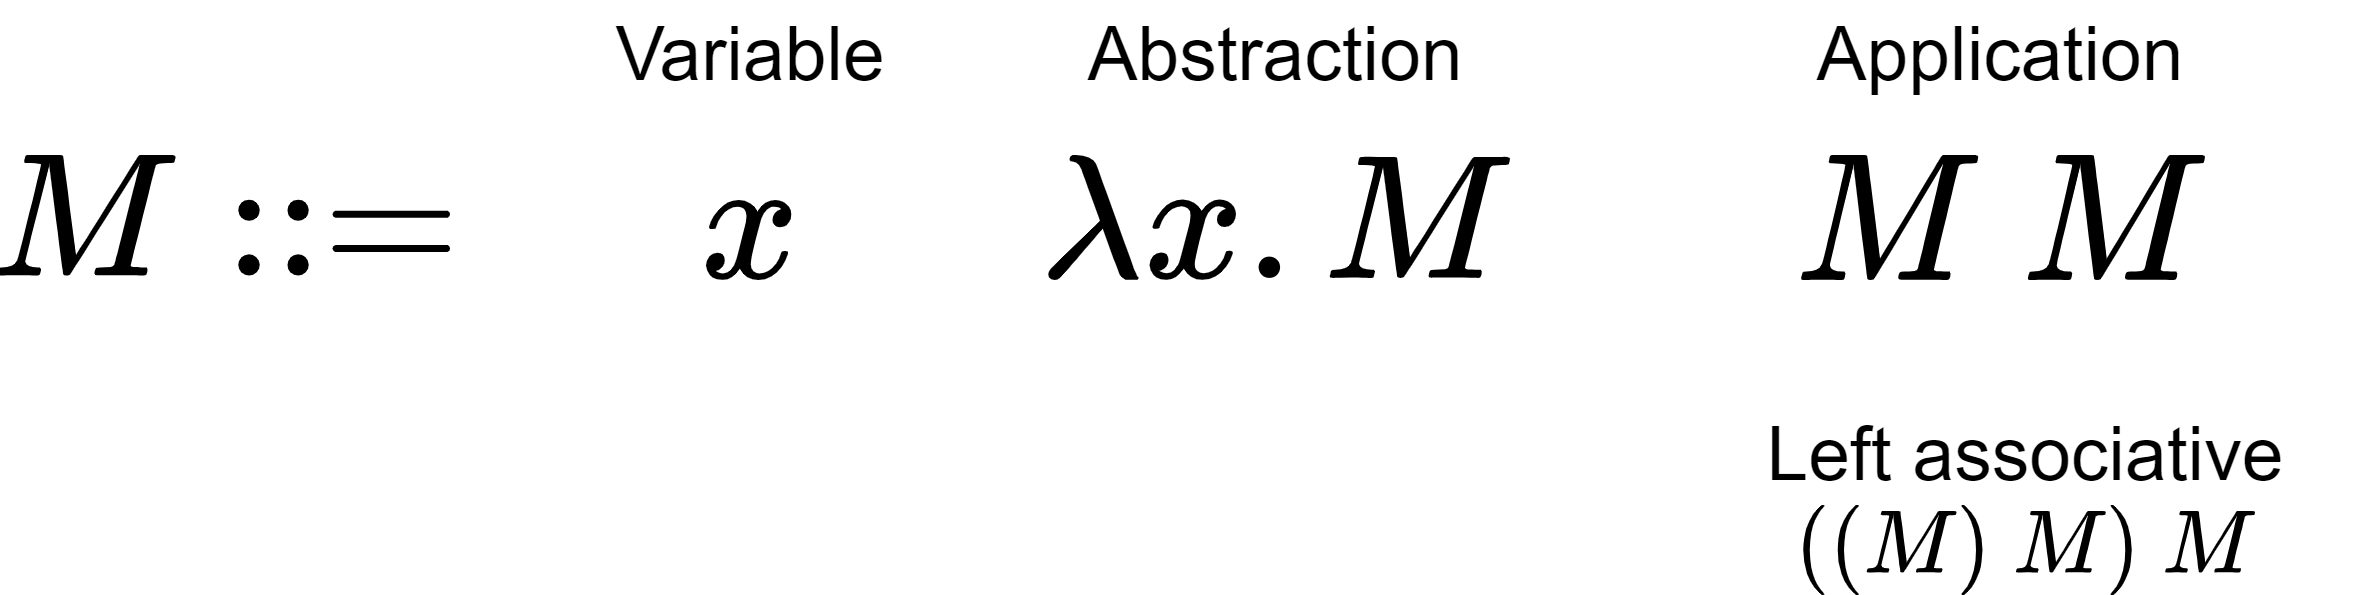

The diagram above was exported from draw.io. Its source (the exported page's mxGraphModel, read from the mxfile embedded in the PNG):
<mxGraphModel dx="1550" dy="929" grid="1" gridSize="10" guides="1" tooltips="1" connect="1" arrows="1" fold="1" page="1" pageScale="1" pageWidth="850" pageHeight="1100" math="1" shadow="0">
  <root>
    <mxCell id="0" />
    <mxCell id="1" parent="0" />
    <mxCell id="2" value="$$M ::=$$" style="text;html=1;strokeColor=none;fillColor=none;align=center;verticalAlign=middle;whiteSpace=wrap;rounded=0;fontSize=30;" parent="1" vertex="1">
      <mxGeometry x="90" y="50" width="90" height="70" as="geometry" />
    </mxCell>
    <mxCell id="3" value="$$\lambda x.M$$" style="text;html=1;strokeColor=none;fillColor=none;align=center;verticalAlign=middle;whiteSpace=wrap;rounded=0;fontSize=30;" parent="1" vertex="1">
      <mxGeometry x="290" y="50" width="110" height="70" as="geometry" />
    </mxCell>
    <mxCell id="4" value="$$M \ M$$" style="text;html=1;strokeColor=none;fillColor=none;align=center;verticalAlign=middle;whiteSpace=wrap;rounded=0;fontSize=30;" parent="1" vertex="1">
      <mxGeometry x="440" y="50" width="100" height="70" as="geometry" />
    </mxCell>
    <mxCell id="5" value="$$x$$" style="text;html=1;strokeColor=none;fillColor=none;align=center;verticalAlign=middle;whiteSpace=wrap;rounded=0;fontSize=30;" parent="1" vertex="1">
      <mxGeometry x="210" y="50" width="60" height="70" as="geometry" />
    </mxCell>
    <mxCell id="6" value="Variable" style="text;html=1;strokeColor=none;fillColor=none;align=center;verticalAlign=middle;whiteSpace=wrap;rounded=0;fontSize=15;" parent="1" vertex="1">
      <mxGeometry x="210" y="40" width="60" height="20" as="geometry" />
    </mxCell>
    <mxCell id="7" value="Abstraction" style="text;html=1;strokeColor=none;fillColor=none;align=center;verticalAlign=middle;whiteSpace=wrap;rounded=0;fontSize=15;" parent="1" vertex="1">
      <mxGeometry x="315" y="40" width="60" height="20" as="geometry" />
    </mxCell>
    <mxCell id="8" value="Application" style="text;html=1;strokeColor=none;fillColor=none;align=center;verticalAlign=middle;whiteSpace=wrap;rounded=0;fontSize=15;" parent="1" vertex="1">
      <mxGeometry x="460" y="40" width="60" height="20" as="geometry" />
    </mxCell>
    <mxCell id="10" value="Left associative&lt;br&gt;$$((M) \ M) \ M$$" style="text;html=1;strokeColor=none;fillColor=none;align=center;verticalAlign=middle;whiteSpace=wrap;rounded=0;fontSize=15;" parent="1" vertex="1">
      <mxGeometry x="425" y="130" width="140" height="20" as="geometry" />
    </mxCell>
  </root>
</mxGraphModel>